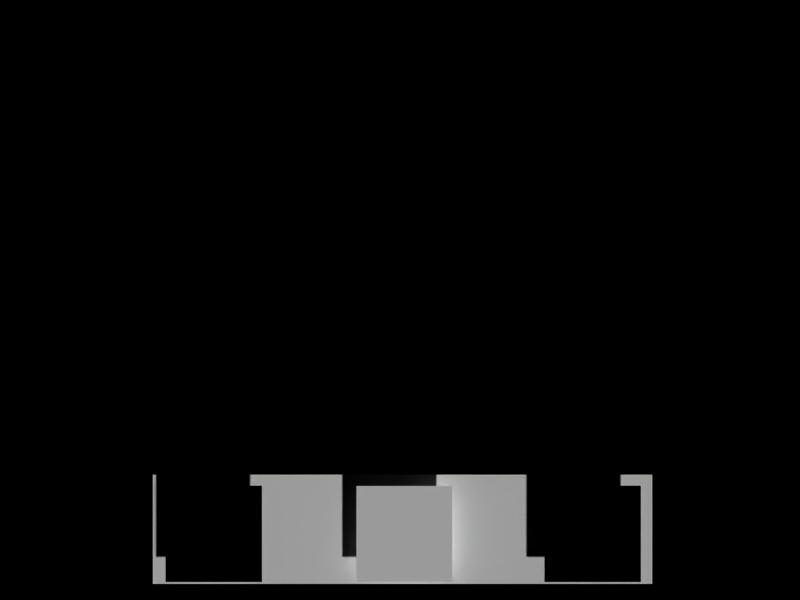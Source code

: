 # Source: player_video_audio.blend  (saved by Blender 2.66.0; exported with 4.5.12 LTS)
import bpy
from mathutils import Matrix  # noqa: F401  (used for matrix-valued properties, if any)

bpy.ops.wm.read_factory_settings(use_empty=True)
scene = bpy.context.scene
scene.name = 'Scene'

# ---- collections
col_collection_1 = bpy.data.collections.new('Collection 1'); scene.collection.children.link(col_collection_1)
col_collection_2 = bpy.data.collections.new('Collection 2'); scene.collection.children.link(col_collection_2)

# ---- materials (node trees are filled in below, after node groups)
mat_ui = bpy.data.materials.new('UI')
mat_ui.alpha_threshold = 0.0
mat_ui.use_transparent_shadow = False
mat_ui.diffuse_color = (1.0, 1.0, 1.0, 1.0)
mat_ui.roughness = 0.5
mat_ui.line_color = (0.0, 0.0, 0.0, 1.0)
mat_video = bpy.data.materials.new('video')
mat_video.alpha_threshold = 0.0
mat_video.use_transparent_shadow = False
mat_video.diffuse_color = (1.0, 1.0, 1.0, 1.0)
mat_video.roughness = 0.5
mat_video.line_color = (0.0, 0.0, 0.0, 1.0)
mat_video_blank = bpy.data.materials.new('video_blank')
mat_video_blank.alpha_threshold = 0.0
mat_video_blank.use_transparent_shadow = False
mat_video_blank.diffuse_color = (1.0, 1.0, 1.0, 1.0)
mat_video_blank.roughness = 0.5
mat_video_blank.line_color = (0.0, 0.0, 0.0, 1.0)
mat_clickable_buttons = bpy.data.materials.new('clickable_buttons')
mat_clickable_buttons.alpha_threshold = 0.0
mat_clickable_buttons.use_transparent_shadow = False
mat_clickable_buttons.roughness = 0.5
mat_clickable_buttons.line_color = (0.0, 0.0, 0.0, 1.0)

# ---- material node trees

# ---- world
world_world = bpy.data.worlds.new('World'); scene.world = world_world
world_world.color = (0.0, 0.0, 0.0)
world_world.use_sun_shadow = False
world_world.sun_shadow_jitter_overblur = 0.0
world_world.cycles.sampling_method = 'MANUAL'
world_world.cycles.sample_map_resolution = 256

# ---- cameras
cam_camera = bpy.data.cameras.new('Camera')
cam_camera.passepartout_alpha = 0.2
cam_camera.clip_end = 100.0
cam_camera.lens = 35.0
cam_camera.sensor_width = 32.0
cam_camera.sensor_height = 18.0
cam_camera.ortho_scale = 12.31
cam_camera.show_passepartout = False
cam_camera.show_safe_areas = True
cam_camera.dof.focus_distance = 0.0
cam_camera.dof.aperture_fstop = 128.0

# ---- meshes
me_cube_009 = bpy.data.meshes.new('Cube.009')
me_cube_009.from_pydata([(-6.295, 4.831, 1.19), (-6.295, 2.495, 1.19), (4.356, 2.495, 1.19), (4.356, 4.831, 1.19)], [], [(3, 0, 1, 2)])
_uv = me_cube_009.uv_layers.new(name='UVTex')
_uv.uv.foreach_set('vector', [0.2367, 0.7079, 0.05865, 0.7079, 0.05865, 0.5298, 0.2367, 0.5298])
me_cube_009.materials.append(mat_ui)
me_cube_009.use_remesh_preserve_volume = False
me_cube_009.use_remesh_preserve_attributes = False
me_cube_009.use_mirror_vertex_groups = False
me_cube_009.update()
me_cube_00 = bpy.data.meshes.new('Cube.00')
me_cube_00.from_pydata([(-6.404, 4.678, 1.0), (-6.404, 2.678, 1.0), (-3.404, 2.678, 1.0), (-3.404, 4.678, 1.0)], [], [(3, 0, 1, 2)])
_uv = me_cube_00.uv_layers.new(name='UVTex')
_uv.uv.foreach_set('vector', [1.0, 1.0, 2.384e-07, 1.0, 0.0, 5.96e-07, 1.0, 0.0])
me_cube_00.materials.append(mat_video)
me_cube_00.use_remesh_preserve_volume = False
me_cube_00.use_remesh_preserve_attributes = False
me_cube_00.use_mirror_vertex_groups = False
me_cube_00.update()
me_cube_003 = bpy.data.meshes.new('Cube.003')
me_cube_003.from_pydata([(-6.404, 4.678, 1.0), (-6.404, 2.678, 1.0), (-3.404, 2.678, 1.0), (-3.404, 4.678, 1.0)], [], [(3, 0, 1, 2)])
_uv = me_cube_003.uv_layers.new(name='UVTex')
_uv.uv.foreach_set('vector', [1.0, 1.0, 2.384e-07, 1.0, 0.0, 5.96e-07, 1.0, 0.0])
me_cube_003.materials.append(mat_video_blank)
me_cube_003.use_remesh_preserve_volume = False
me_cube_003.use_remesh_preserve_attributes = False
me_cube_003.use_mirror_vertex_groups = False
me_cube_003.update()
me_cube_008 = bpy.data.meshes.new('Cube.008')
me_cube_008.from_pydata([(-5.904, 4.678, 1.0), (-5.904, 2.678, 1.0), (-3.904, 2.678, 1.0), (-3.904, 4.678, 1.0)], [], [(3, 0, 1, 2)])
_uv = me_cube_008.uv_layers.new(name='UVTex')
_uv.uv.foreach_set('vector', [0.9497, 0.7162, 0.757, 0.7162, 0.757, 0.5235, 0.9497, 0.5235])
me_cube_008.materials.append(mat_ui)
me_cube_008.use_remesh_preserve_volume = False
me_cube_008.use_remesh_preserve_attributes = False
me_cube_008.use_mirror_vertex_groups = False
me_cube_008.update()
me_cube_007 = bpy.data.meshes.new('Cube.007')
me_cube_007.from_pydata([(-5.904, 4.678, 1.0), (-5.904, 2.678, 1.0), (-3.904, 2.678, 1.0), (-3.904, 4.678, 1.0)], [], [(3, 0, 1, 2)])
_uv = me_cube_007.uv_layers.new(name='UVTex')
_uv.uv.foreach_set('vector', [0.9497, 0.959, 0.757, 0.959, 0.757, 0.7663, 0.9497, 0.7663])
me_cube_007.materials.append(mat_ui)
me_cube_007.use_remesh_preserve_volume = False
me_cube_007.use_remesh_preserve_attributes = False
me_cube_007.use_mirror_vertex_groups = False
me_cube_007.update()
me_cube_005 = bpy.data.meshes.new('Cube.005')
me_cube_005.from_pydata([(-5.904, 4.678, 1.0), (-5.904, 2.678, 1.0), (-3.904, 2.678, 1.0), (-3.904, 4.678, 1.0)], [], [(3, 0, 1, 2)])
_uv = me_cube_005.uv_layers.new(name='UVTex')
_uv.uv.foreach_set('vector', [0.4784, 0.959, 0.2857, 0.959, 0.2857, 0.7663, 0.4784, 0.7663])
me_cube_005.materials.append(mat_ui)
me_cube_005.use_remesh_preserve_volume = False
me_cube_005.use_remesh_preserve_attributes = False
me_cube_005.use_mirror_vertex_groups = False
me_cube_005.update()
me_cube_004 = bpy.data.meshes.new('Cube.004')
me_cube_004.from_pydata([(-5.904, 4.678, 1.0), (-5.904, 2.678, 1.0), (-3.904, 2.678, 1.0), (-3.904, 4.678, 1.0)], [], [(3, 0, 1, 2)])
_uv = me_cube_004.uv_layers.new(name='UVTex')
_uv.uv.foreach_set('vector', [0.7159, 0.959, 0.5232, 0.959, 0.5232, 0.7663, 0.7159, 0.7663])
me_cube_004.materials.append(mat_ui)
me_cube_004.use_remesh_preserve_volume = False
me_cube_004.use_remesh_preserve_attributes = False
me_cube_004.use_mirror_vertex_groups = False
me_cube_004.update()
me_cube_006 = bpy.data.meshes.new('Cube.006')
me_cube_006.from_pydata([(-5.904, 4.678, 1.0), (-5.904, 2.678, 1.0), (-3.904, 2.678, 1.0), (-3.904, 4.678, 1.0)], [], [(3, 0, 1, 2)])
_uv = me_cube_006.uv_layers.new(name='UVTex')
_uv.uv.foreach_set('vector', [0.2442, 0.959, 0.05149, 0.959, 0.05149, 0.7663, 0.2442, 0.7663])
me_cube_006.materials.append(mat_ui)
me_cube_006.use_remesh_preserve_volume = False
me_cube_006.use_remesh_preserve_attributes = False
me_cube_006.use_mirror_vertex_groups = False
me_cube_006.update()
me_cube_002 = bpy.data.meshes.new('Cube.002')
me_cube_002.from_pydata([(-0.177, 4.678, 1.0), (-0.177, 2.678, 1.0), (-2.177, 2.678, 1.0), (-2.177, 4.678, 1.0)], [], [(0, 3, 2, 1)])
_uv = me_cube_002.uv_layers.new(name='UVTex')
_uv.uv.foreach_set('vector', [1.0, 1.0, 2.384e-07, 1.0, 0.0, 5.96e-07, 1.0, 0.0])
me_cube_002.materials.append(mat_clickable_buttons)
me_cube_002.use_remesh_preserve_volume = False
me_cube_002.use_remesh_preserve_attributes = False
me_cube_002.use_mirror_vertex_groups = False
me_cube_002.update()

# ---- objects
ob_ui_background = bpy.data.objects.new('UI_BACKGROUND', me_cube_009)
ob_video_screen = bpy.data.objects.new('VIDEO_SCREEN', me_cube_00)
ob_video_blank = bpy.data.objects.new('VIDEO_BLANK', me_cube_003)
ob_ui_mute = bpy.data.objects.new('UI_MUTE', me_cube_008)
ob_ui_sound = bpy.data.objects.new('UI_SOUND', me_cube_007)
ob_ui_stop = bpy.data.objects.new('UI_STOP', me_cube_005)
ob_ui_pause = bpy.data.objects.new('UI_PAUSE', me_cube_004)
ob_ui_play = bpy.data.objects.new('UI_PLAY', me_cube_006)
ob_camera = bpy.data.objects.new('Camera', cam_camera)
ob_ui_sound_mute_002 = bpy.data.objects.new('UI_sound_mute.002', me_cube_002)
ob_ui_sound_mute_001 = bpy.data.objects.new('UI_sound_mute.001', me_cube_002)
ob_ui_sound_mute = bpy.data.objects.new('UI_sound_mute', me_cube_002)
ob_ui_play_pause = bpy.data.objects.new('UI_play_pause', me_cube_002)
ob_ui_stop_1 = bpy.data.objects.new('UI_stop', me_cube_002)

# ---- transforms, parenting, visibility, modifiers, constraints
ob_ui_background.location = (-0.2777, -4.562, -0.3988)
ob_ui_background.scale = (0.7018, 0.7018, 0.7018)
ob_ui_background.lock_rotations_4d = False
ob_ui_background.empty_display_type = 'ARROWS'
ob_ui_background.lineart.crease_threshold = 0.0
ob_video_screen.parent = ob_ui_background
ob_video_screen.matrix_parent_inverse = Matrix(((1.0, 0.0, 0.0, 0.0), (0.0, 1.0, 0.0, 3.0), (0.0, 0.0, 1.0, 0.6067), (0.0, 0.0, 0.0, 1.0)))
ob_video_screen.location = (20.67, -9.518, -3.406)
ob_video_screen.scale = (4.406, 4.406, 4.406)
ob_video_screen.lock_rotations_4d = False
ob_video_screen.empty_display_type = 'ARROWS'
ob_video_screen.lineart.crease_threshold = 0.0
ob_video_blank.parent = ob_ui_background
ob_video_blank.matrix_parent_inverse = Matrix(((1.0, 0.0, 0.0, 0.0), (0.0, 1.0, 0.0, 3.0), (0.0, 0.0, 1.0, 0.6067), (0.0, 0.0, 0.0, 1.0)))
ob_video_blank.location = (20.67, -9.518, -3.406)
ob_video_blank.scale = (4.406, 4.406, 4.406)
ob_video_blank.lock_rotations_4d = False
ob_video_blank.empty_display_type = 'ARROWS'
ob_video_blank.color = (0.0, 0.0, 0.0, 1.0)
ob_video_blank.lineart.crease_threshold = 0.0
ob_ui_mute.parent = ob_ui_background
ob_ui_mute.matrix_parent_inverse = Matrix(((1.0, 0.0, 0.0, 0.0), (0.0, 1.0, 0.0, 3.0), (0.0, 0.0, 1.0, 0.6067), (0.0, 0.0, 0.0, 1.0)))
ob_ui_mute.location = (7.893, -3.0, 0.0)
ob_ui_mute.lock_rotations_4d = False
ob_ui_mute.empty_display_type = 'ARROWS'
ob_ui_mute.lineart.crease_threshold = 0.0
ob_ui_sound.parent = ob_ui_background
ob_ui_sound.matrix_parent_inverse = Matrix(((1.0, 0.0, 0.0, 0.0), (0.0, 1.0, 0.0, 3.0), (0.0, 0.0, 1.0, 0.6067), (0.0, 0.0, 0.0, 1.0)))
ob_ui_sound.location = (7.893, -3.0, 0.0)
ob_ui_sound.lock_rotations_4d = False
ob_ui_sound.empty_display_type = 'ARROWS'
ob_ui_sound.lineart.crease_threshold = 0.0
ob_ui_stop.parent = ob_ui_background
ob_ui_stop.matrix_parent_inverse = Matrix(((1.0, 0.0, 0.0, 0.0), (0.0, 1.0, 0.0, 3.0), (0.0, 0.0, 1.0, 0.6067), (0.0, 0.0, 0.0, 1.0)))
ob_ui_stop.location = (3.969, -3.0, 0.0)
ob_ui_stop.lock_rotations_4d = False
ob_ui_stop.empty_display_type = 'ARROWS'
ob_ui_stop.lineart.crease_threshold = 0.0
ob_ui_pause.parent = ob_ui_background
ob_ui_pause.matrix_parent_inverse = Matrix(((1.0, 0.0, 0.0, 0.0), (0.0, 1.0, 0.0, 3.0), (0.0, 0.0, 1.0, 0.6067), (0.0, 0.0, 0.0, 1.0)))
ob_ui_pause.location = (0.0, -3.0, 0.0)
ob_ui_pause.lock_rotations_4d = False
ob_ui_pause.empty_display_type = 'ARROWS'
ob_ui_pause.lineart.crease_threshold = 0.0
ob_ui_play.parent = ob_ui_background
ob_ui_play.matrix_parent_inverse = Matrix(((1.0, 0.0, 0.0, 0.0), (0.0, 1.0, 0.0, 3.0), (0.0, 0.0, 1.0, 0.6067), (0.0, 0.0, 0.0, 1.0)))
ob_ui_play.location = (0.0, -3.0, 0.0)
ob_ui_play.lock_rotations_4d = False
ob_ui_play.empty_display_type = 'ARROWS'
ob_ui_play.lineart.crease_threshold = 0.0
ob_camera.location = (-0.9961, 1.437, 13.52)
ob_camera.rotation_euler = (-1.969e-07, -3.743e-08, 2.049e-07)
ob_camera.lock_rotations_4d = False
ob_camera.empty_display_type = 'ARROWS'
ob_camera.color = (0.0, 0.0, 0.0, 0.0)
ob_camera.display_type = 'WIRE'
ob_camera.lineart.crease_threshold = 0.0
ob_ui_sound_mute_002.parent = ob_ui_background
ob_ui_sound_mute_002.matrix_parent_inverse = Matrix(((1.809, 2.98e-08, 0.0, 0.9675), (0.0, 1.809, 0.0, 5.925), (0.0, 0.0, 1.809, 0.2885), (0.0, 0.0, 0.0, 1.0)))
ob_ui_sound_mute_002.location = (1.74, -2.337, 0.5967)
ob_ui_sound_mute_002.scale = (0.1865, 0.1865, 0.1865)
ob_ui_sound_mute_002.lock_rotations_4d = False
ob_ui_sound_mute_002.empty_display_type = 'ARROWS'
ob_ui_sound_mute_002.color = (0.0, 0.0, 0.0, 1.0)
ob_ui_sound_mute_002.hide_render = True
ob_ui_sound_mute_002.lineart.crease_threshold = 0.0
ob_ui_sound_mute_001.parent = ob_ui_background
ob_ui_sound_mute_001.matrix_parent_inverse = Matrix(((1.809, 2.98e-08, 0.0, 0.9675), (0.0, 1.809, 0.0, 5.925), (0.0, 0.0, 1.809, 0.2885), (0.0, 0.0, 0.0, 1.0)))
ob_ui_sound_mute_001.location = (1.74, -1.573, 0.5967)
ob_ui_sound_mute_001.scale = (0.1865, 0.1865, 0.1865)
ob_ui_sound_mute_001.lock_rotations_4d = False
ob_ui_sound_mute_001.empty_display_type = 'ARROWS'
ob_ui_sound_mute_001.color = (0.0, 0.0, 0.0, 1.0)
ob_ui_sound_mute_001.hide_render = True
ob_ui_sound_mute_001.lineart.crease_threshold = 0.0
ob_ui_sound_mute.parent = ob_ui_background
ob_ui_sound_mute.matrix_parent_inverse = Matrix(((1.809, 2.98e-08, 0.0, 0.9675), (0.0, 1.809, 0.0, 5.925), (0.0, 0.0, 1.809, 0.2885), (0.0, 0.0, 0.0, 1.0)))
ob_ui_sound_mute.location = (1.405, -3.093, 0.2832)
ob_ui_sound_mute.scale = (0.4157, 0.5, 0.5)
ob_ui_sound_mute.lock_rotations_4d = False
ob_ui_sound_mute.empty_display_type = 'ARROWS'
ob_ui_sound_mute.color = (0.0, 0.0, 0.0, 1.0)
ob_ui_sound_mute.hide_render = True
ob_ui_sound_mute.lineart.crease_threshold = 0.0
ob_ui_play_pause.parent = ob_ui_background
ob_ui_play_pause.matrix_parent_inverse = Matrix(((1.809, 2.98e-08, 0.0, 0.9675), (0.0, 1.809, 0.0, 5.925), (0.0, 0.0, 1.809, 0.2885), (0.0, 0.0, 0.0, 1.0)))
ob_ui_play_pause.location = (-2.642, -3.093, 0.2832)
ob_ui_play_pause.scale = (0.5, 0.5, 0.5)
ob_ui_play_pause.lock_rotations_4d = False
ob_ui_play_pause.empty_display_type = 'ARROWS'
ob_ui_play_pause.color = (0.0, 0.0, 0.0, 1.0)
ob_ui_play_pause.hide_render = True
ob_ui_play_pause.lineart.crease_threshold = 0.0
ob_ui_stop_1.parent = ob_ui_background
ob_ui_stop_1.matrix_parent_inverse = Matrix(((1.809, 2.98e-08, 0.0, 0.9675), (0.0, 1.809, 0.0, 5.925), (0.0, 0.0, 1.809, 0.2885), (0.0, 0.0, 0.0, 1.0)))
ob_ui_stop_1.location = (-0.4789, -3.093, 0.2832)
ob_ui_stop_1.scale = (0.5, 0.5, 0.5)
ob_ui_stop_1.lock_rotations_4d = False
ob_ui_stop_1.empty_display_type = 'ARROWS'
ob_ui_stop_1.color = (0.0, 0.0, 0.0, 1.0)
ob_ui_stop_1.hide_render = True
ob_ui_stop_1.lineart.crease_threshold = 0.0

# ---- collection membership
col_collection_1.objects.link(ob_ui_background)
col_collection_1.objects.link(ob_video_screen)
col_collection_1.objects.link(ob_video_blank)
col_collection_1.objects.link(ob_ui_mute)
col_collection_1.objects.link(ob_ui_sound)
col_collection_1.objects.link(ob_ui_stop)
col_collection_1.objects.link(ob_ui_pause)
col_collection_1.objects.link(ob_ui_play)
col_collection_1.objects.link(ob_camera)
col_collection_2.objects.link(ob_ui_sound_mute_002)
col_collection_2.objects.link(ob_ui_sound_mute_001)
col_collection_2.objects.link(ob_ui_sound_mute)
col_collection_2.objects.link(ob_ui_play_pause)
col_collection_2.objects.link(ob_ui_stop_1)

# ---- scene / render settings (as saved in the file)
scene.camera = ob_camera
scene.frame_start = 1; scene.frame_end = 250; scene.frame_set(24)
scene.render.engine = 'BLENDER_EEVEE_NEXT'
scene.render.image_settings.file_format = 'JPEG'
scene.render.image_settings.color_mode = 'RGB'
scene.render.image_settings.compression = 90
scene.render.resolution_x = 800
scene.render.resolution_y = 600
scene.render.pixel_aspect_x = 100.0
scene.render.pixel_aspect_y = 100.0
scene.render.fps = 25
scene.render.dither_intensity = 0.0
scene.render.film_transparent = True
scene.render.use_compositing = False
scene.render.use_sequencer = False
scene.render.bake_margin = 2
scene.render.bake_bias = 0.0
scene.render.use_stamp_time = False
scene.render.use_stamp_date = False
scene.render.use_stamp_frame = False
scene.render.use_stamp_camera = False
scene.render.use_stamp_scene = False
scene.render.use_stamp_filename = False
scene.render.use_stamp_render_time = False
scene.render.stamp_font_size = 0
scene.cycles.use_denoising = False
scene.cycles.samples = 10
scene.cycles.sampling_pattern = 'TABULATED_SOBOL'
scene.cycles.light_sampling_threshold = 0.0
scene.cycles.use_adaptive_sampling = False
scene.cycles.use_light_tree = False
scene.cycles.blur_glossy = 0.0
scene.cycles.volume_bounces = 1
scene.cycles.pixel_filter_type = 'GAUSSIAN'
scene.cycles.sample_clamp_indirect = 0.0
scene.view_settings.view_transform = 'Raw'
bpy.context.view_layer.update()

# ---- added for rendering (the .blend has no usable light): sun
light_auto_sun = bpy.data.lights.new('AutoSun', 'SUN')
light_auto_sun.energy = 3.0
light_auto_sun.angle = 0.0523599
ob_auto_sun = bpy.data.objects.new('AutoSun', light_auto_sun)
scene.collection.objects.link(ob_auto_sun)
ob_auto_sun.rotation_euler = (0.872665, 0.174533, 0.523599)
bpy.context.view_layer.update()
